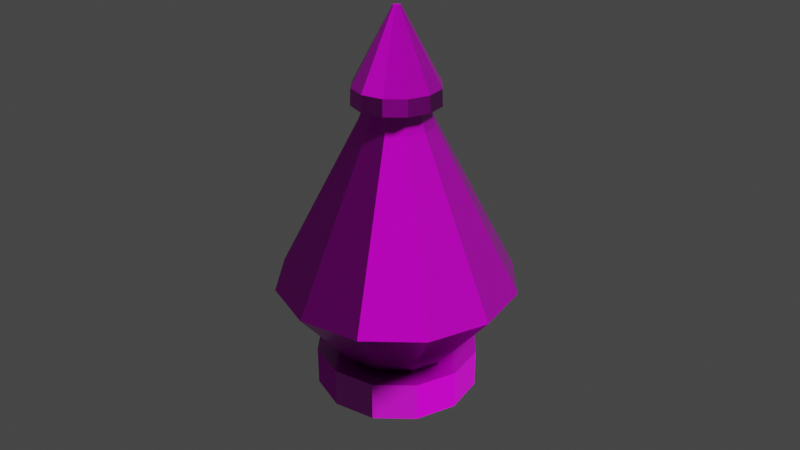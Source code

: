 # Source: pawn.blend  (saved by Blender 3.0.42; exported with 4.5.12 LTS)
import bpy
from mathutils import Matrix  # noqa: F401  (used for matrix-valued properties, if any)

bpy.ops.wm.read_factory_settings(use_empty=True)
scene = bpy.context.scene
scene.name = 'Scene'

# ---- collections
col_collection = bpy.data.collections.new('Collection'); scene.collection.children.link(col_collection)

# ---- images (referenced by path relative to the original .blend; pixels are not part of the script)
import os
ASSET_DIR = os.environ.get("B2B_ASSET_DIR", "")  # directory of the original .blend (textures are referenced by path, not embedded)
HERE = os.path.dirname(os.path.abspath(__file__))  # packed textures are extracted next to this script under _unpacked/

def load_image(name, relpath, width, height, colorspace="sRGB"):
    """Load a texture the original file referenced (path relative to the .blend, or extracted next to this script)."""
    p = next((c for c in (os.path.join(HERE, relpath), os.path.join(ASSET_DIR, relpath)) if relpath and os.path.exists(c)), "")
    if p:
        img = bpy.data.images.load(p, check_existing=True)
        img.name = name
    else:  # same state as the original file: an image datablock whose file is absent (Cycles renders it pink)
        img = bpy.data.images.new(name, width, height)
        img.source = "FILE"
        img.filepath = "//" + (relpath or name)
    img.colorspace_settings.name = colorspace
    return img
img_wood_table_worn_disp_4k_png = load_image('wood_table_worn_disp_4k.png', 'wood_table_worn_disp_4k.png', 1024, 1024, 'Non-Color')
img_wood_table_worn_diff_4k_jpg = load_image('wood_table_worn_diff_4k.jpg', 'wood_table_worn_diff_4k.jpg', 1024, 1024, 'sRGB')
img_wood_table_worn_rough_4k_exr = load_image('wood_table_worn_rough_4k.exr', 'wood_table_worn_rough_4k.exr', 1024, 1024, 'Non-Color')
img_wood_table_worn_nor_gl_4k_exr = load_image('wood_table_worn_nor_gl_4k.exr', 'wood_table_worn_nor_gl_4k.exr', 1024, 1024, 'Non-Color')

# ---- materials (node trees are filled in below, after node groups)
mat_material_001 = bpy.data.materials.new('Material.001')
mat_material_001.displacement_method = 'DISPLACEMENT'

# ---- material node trees
mat_material_001.use_nodes = True; mat_material_001.node_tree.nodes.clear()
_N = mat_material_001.node_tree.nodes; _L = mat_material_001.node_tree.links
n0 = _N.new('NodeFrame'); n0.name = 'Frame'; n0.location = (-1452, 263)
n0.label = 'Mapping'
n0.width = 400
n1 = _N.new('NodeFrame'); n1.name = 'Frame.001'; n1.location = (-807, 463)
n1.label = 'Textures'
n1.width = 354
n2 = _N.new('ShaderNodeOutputMaterial'); n2.name = 'Material Output'; n2.location = (300, 300)
n3 = _N.new('ShaderNodeTexImage'); n3.name = 'Image Texture'; n3.location = (84, -870)
n3.label = 'Displacement'
n3.image = img_wood_table_worn_disp_4k_png
n4 = _N.new('ShaderNodeDisplacement'); n4.name = 'Displacement'; n4.location = (-173, -327)
n4.inputs[2].default_value = 0.1
n5 = _N.new('ShaderNodeTexImage'); n5.name = 'Image Texture.001'; n5.location = (84, -30)
n5.label = 'Base Color'
n5.image = img_wood_table_worn_diff_4k_jpg
n6 = _N.new('ShaderNodeTexImage'); n6.name = 'Image Texture.002'; n6.location = (84, -310)
n6.label = 'Roughness'
n6.image = img_wood_table_worn_rough_4k_exr
n7 = _N.new('ShaderNodeTexImage'); n7.name = 'Image Texture.003'; n7.location = (84, -590)
n7.label = 'Normal'
n7.image = img_wood_table_worn_nor_gl_4k_exr
n8 = _N.new('ShaderNodeNormalMap'); n8.name = 'Normal Map'; n8.location = (-423, -127)
n9 = _N.new('ShaderNodeMapping'); n9.name = 'Mapping'; n9.location = (230, -30)
n10 = _N.new('NodeReroute'); n10.name = 'Reroute'; n10.location = (34, -586)
n10.width = 16
n10.socket_idname = 'NodeSocketVector'
n11 = _N.new('ShaderNodeTexCoord'); n11.name = 'Texture Coordinate'; n11.location = (30, -30)
n12 = _N.new('ShaderNodeBsdfPrincipled'); n12.name = 'Principled BSDF'; n12.location = (10, 300)
n12.distribution = 'GGX'
n12.subsurface_method = 'RANDOM_WALK_SKIN'
n12.inputs[3].default_value = 1.45
n12.inputs[27].default_value = (0.0, 0.0, 0.0, 1.0)
n12.inputs[28].default_value = 1.0
n3.parent = n1
n5.parent = n1
n6.parent = n1
n7.parent = n1
n9.parent = n0
n10.parent = n1
n11.parent = n0
_L.new(n12.outputs[0], n2.inputs[0])
_L.new(n3.outputs[0], n4.inputs[0])
_L.new(n4.outputs[0], n2.inputs[2])
_L.new(n5.outputs[0], n12.inputs[0])
_L.new(n6.outputs[0], n12.inputs[2])
_L.new(n7.outputs[0], n8.inputs[1])
_L.new(n8.outputs[0], n12.inputs[5])
_L.new(n10.outputs[0], n5.inputs[0])
_L.new(n10.outputs[0], n6.inputs[0])
_L.new(n10.outputs[0], n7.inputs[0])
_L.new(n10.outputs[0], n3.inputs[0])
_L.new(n9.outputs[0], n10.inputs[0])
_L.new(n11.outputs[2], n9.inputs[0])
n2.is_active_output = True

# ---- world
world_world = bpy.data.worlds.new('World'); scene.world = world_world
world_world.use_nodes = True; world_world.node_tree.nodes.clear()
_N = world_world.node_tree.nodes; _L = world_world.node_tree.links
n0 = _N.new('ShaderNodeOutputWorld'); n0.name = 'World Output'; n0.location = (300, 300)
n1 = _N.new('ShaderNodeBackground'); n1.name = 'Background'; n1.location = (10, 300)
n1.inputs[0].default_value = (0.05088, 0.05088, 0.05088, 1.0)
_L.new(n1.outputs[0], n0.inputs[0])
n0.is_active_output = True
world_world.color = (0.05088, 0.05088, 0.05088)
world_world.use_sun_shadow = False
world_world.sun_shadow_jitter_overblur = 0.0

# ---- cameras
cam_camera = bpy.data.cameras.new('Camera')
cam_camera.clip_end = 100.0
cam_camera.lens = 40.48
cam_camera.ortho_scale = 7.314

# ---- lights
light_light = bpy.data.lights.new('Light', 'SUN')
light_light.transmission_factor = 0.0
light_light.angle = 0.1993
light_light.energy = 3.0
light_light.shadow_soft_size = 0.1
light_light.shadow_cascade_max_distance = 1000.0

# ---- meshes
me_cylinder = bpy.data.meshes.new('Cylinder')
me_cylinder.from_pydata([(0.0, 1.0, 0.0), (0.0, 1.0, 0.5), (0.5, 0.866, 0.0), (0.5, 0.866, 0.5), (0.866, 0.5, 0.0), (0.866, 0.5, 0.5), (1.0, -4.371e-08, 0.0), (1.0, -4.371e-08, 0.5), (0.866, -0.5, 0.0), (0.866, -0.5, 0.5), (0.5, -0.866, 0.0), (0.5, -0.866, 0.5), (-8.742e-08, -1.0, 0.0), (-8.742e-08, -1.0, 0.5), (-0.5, -0.866, 0.0), (-0.5, -0.866, 0.5), (-0.866, -0.5, 0.0), (-0.866, -0.5, 0.5), (-1.0, 1.192e-08, 0.0), (-1.0, 1.192e-08, 0.5), (-0.866, 0.5, 0.0), (-0.866, 0.5, 0.5), (-0.5, 0.866, 0.0), (-0.5, 0.866, 0.5), (0.3654, 0.6329, 0.5), (-4.011e-09, 0.7309, 0.5), (0.6329, 0.3654, 0.5), (0.7309, -3.462e-08, 0.5), (0.6329, -0.3654, 0.5), (0.3654, -0.6329, 0.5), (-6.79e-08, -0.7309, 0.5), (-0.3654, -0.6329, 0.5), (-0.6329, -0.3654, 0.5), (-0.7309, 6.042e-09, 0.5), (-0.6329, 0.3654, 0.5), (-0.3654, 0.6329, 0.5), (0.7309, 1.266, 1.365), (-3.054e-09, 1.462, 1.365), (1.266, 0.7309, 1.365), (1.462, -4.937e-08, 1.365), (1.266, -0.7309, 1.365), (0.7309, -1.266, 1.365), (-1.308e-07, -1.462, 1.365), (-0.7309, -1.266, 1.365), (-1.266, -0.7309, 1.365), (-1.462, 3.195e-08, 1.365), (-1.266, 0.7309, 1.365), (-0.7309, 1.266, 1.365), (0.2302, 0.3988, 3.297), (1.095e-08, 0.4605, 3.297), (0.3988, 0.2302, 3.297), (0.4605, -1.555e-08, 3.297), (0.3988, -0.2302, 3.297), (0.2302, -0.3988, 3.297), (-2.93e-08, -0.4605, 3.297), (-0.2302, -0.3988, 3.297), (-0.3988, -0.2302, 3.297), (-0.4605, 1.007e-08, 3.297), (-0.3988, 0.2302, 3.297), (-0.2302, 0.3988, 3.297), (0.1623, 0.2811, 3.601), (7.803e-09, 0.3246, 3.601), (0.2811, 0.1623, 3.601), (0.3246, -1.281e-08, 3.601), (0.2811, -0.1623, 3.601), (0.1623, -0.2811, 3.601), (-2.058e-08, -0.3246, 3.601), (-0.1623, -0.2811, 3.601), (-0.2811, -0.1623, 3.601), (-0.3246, 5.25e-09, 3.601), (-0.2811, 0.1623, 3.601), (-0.1623, 0.2811, 3.601), (0.2626, 0.4548, 3.503), (1.729e-08, 0.5252, 3.503), (0.4548, 0.2626, 3.503), (0.5252, -2.266e-08, 3.503), (0.4548, -0.2626, 3.503), (0.2626, -0.4548, 3.503), (-2.863e-08, -0.5252, 3.503), (-0.2626, -0.4548, 3.503), (-0.4548, -0.2626, 3.503), (-0.5252, 6.56e-09, 3.503), (-0.4548, 0.2626, 3.503), (-0.2626, 0.4548, 3.503), (0.2626, 0.4548, 3.719), (1.729e-08, 0.5252, 3.719), (0.4548, 0.2626, 3.719), (0.5252, -2.266e-08, 3.719), (0.4548, -0.2626, 3.719), (0.2626, -0.4548, 3.719), (-2.863e-08, -0.5252, 3.719), (-0.2626, -0.4548, 3.719), (-0.4548, -0.2626, 3.719), (-0.5252, 6.56e-09, 3.719), (-0.4548, 0.2626, 3.719), (-0.2626, 0.4548, 3.719), (0.02901, 0.05025, 4.583), (6.328e-09, 0.05803, 4.583), (0.05025, 0.02901, 4.583), (0.05803, -2.504e-09, 4.583), (0.05025, -0.02901, 4.583), (0.02901, -0.05025, 4.583), (1.255e-09, -0.05803, 4.583), (-0.02901, -0.05025, 4.583), (-0.05025, -0.02901, 4.583), (-0.05803, 7.248e-10, 4.583), (-0.05025, 0.02901, 4.583), (-0.02901, 0.05025, 4.583)], [], [(0, 1, 3, 2), (2, 3, 5, 4), (4, 5, 7, 6), (6, 7, 9, 8), (8, 9, 11, 10), (10, 11, 13, 12), (12, 13, 15, 14), (14, 15, 17, 16), (16, 17, 19, 18), (18, 19, 21, 20), (15, 13, 30, 31), (20, 21, 23, 22), (22, 23, 1, 0), (27, 26, 38, 39), (13, 11, 29, 30), (11, 9, 28, 29), (9, 7, 27, 28), (1, 23, 35, 25), (3, 1, 25, 24), (7, 5, 26, 27), (23, 21, 34, 35), (5, 3, 24, 26), (21, 19, 33, 34), (19, 17, 32, 33), (17, 15, 31, 32), (39, 38, 50, 51), (34, 33, 45, 46), (31, 30, 42, 43), (28, 27, 39, 40), (35, 34, 46, 47), (24, 25, 37, 36), (32, 31, 43, 44), (29, 28, 40, 41), (25, 35, 47, 37), (26, 24, 36, 38), (33, 32, 44, 45), (30, 29, 41, 42), (54, 53, 65, 66), (46, 45, 57, 58), (43, 42, 54, 55), (40, 39, 51, 52), (47, 46, 58, 59), (36, 37, 49, 48), (44, 43, 55, 56), (41, 40, 52, 53), (37, 47, 59, 49), (38, 36, 48, 50), (45, 44, 56, 57), (42, 41, 53, 54), (66, 65, 77, 78), (51, 50, 62, 63), (58, 57, 69, 70), (55, 54, 66, 67), (52, 51, 63, 64), (59, 58, 70, 71), (48, 49, 61, 60), (56, 55, 67, 68), (53, 52, 64, 65), (49, 59, 71, 61), (50, 48, 60, 62), (57, 56, 68, 69), (81, 80, 92, 93), (63, 62, 74, 75), (70, 69, 81, 82), (67, 66, 78, 79), (64, 63, 75, 76), (71, 70, 82, 83), (60, 61, 73, 72), (68, 67, 79, 80), (65, 64, 76, 77), (61, 71, 83, 73), (62, 60, 72, 74), (69, 68, 80, 81), (86, 84, 96, 98), (78, 77, 89, 90), (75, 74, 86, 87), (82, 81, 93, 94), (79, 78, 90, 91), (76, 75, 87, 88), (83, 82, 94, 95), (72, 73, 85, 84), (80, 79, 91, 92), (77, 76, 88, 89), (73, 83, 95, 85), (74, 72, 84, 86), (101, 100, 103, 102), (93, 92, 104, 105), (90, 89, 101, 102), (87, 86, 98, 99), (94, 93, 105, 106), (91, 90, 102, 103), (88, 87, 99, 100), (95, 94, 106, 107), (84, 85, 97, 96), (92, 91, 103, 104), (89, 88, 100, 101), (85, 95, 107, 97), (100, 99, 104, 103), (99, 98, 105, 104), (98, 96, 106, 105), (96, 97, 107, 106), (4, 6, 16, 18), (2, 4, 18, 20), (0, 2, 20, 22), (6, 8, 14, 16), (8, 10, 12, 14)])
_uv = me_cylinder.uv_layers.new(name='UVMap')
_uv.uv.foreach_set('vector', [0.8474, 0.7244, 0.8958, 0.7244, 0.9063, 0.7715, 0.8579, 0.7715, 0.7327, 0.6463, 0.7533, 0.6231, 0.7939, 0.6592, 0.7733, 0.6823, 0.8579, 0.8249, 0.9063, 0.8249, 0.8958, 0.8719, 0.8474, 0.8719, 0.8474, 0.8719, 0.8958, 0.8719, 0.8958, 0.9262, 0.8474, 0.9262, 0.8474, 0.9262, 0.8958, 0.9262, 0.9063, 0.9733, 0.8579, 0.9733, 0.719, 0.9272, 0.688, 0.9272, 0.688, 0.8728, 0.719, 0.8728, 0.8701, 0.3669, 0.9185, 0.3669, 0.9081, 0.414, 0.8597, 0.414, 0.8597, 0.414, 0.9081, 0.414, 0.9081, 0.4683, 0.8597, 0.4683, 0.8597, 0.4683, 0.9081, 0.4683, 0.9185, 0.5153, 0.8701, 0.5153, 0.6345, 0.9272, 0.6035, 0.9272, 0.6035, 0.8728, 0.6345, 0.8728, 0.732, 0.5696, 0.6777, 0.5696, 0.685, 0.5424, 0.7247, 0.5424, 0.8579, 0.6231, 0.9063, 0.6231, 0.8958, 0.6701, 0.8474, 0.6701, 0.8474, 0.6701, 0.8958, 0.6701, 0.8958, 0.7244, 0.8474, 0.7244, 0.756, 0.1097, 0.7476, 0.1466, 0.6326, 0.1512, 0.6494, 0.07723, 0.6777, 0.5696, 0.6307, 0.5425, 0.6507, 0.5225, 0.685, 0.5424, 0.6307, 0.5425, 0.6035, 0.4954, 0.6308, 0.4881, 0.6507, 0.5225, 0.6035, 0.4954, 0.6035, 0.4411, 0.6308, 0.4484, 0.6308, 0.4881, 0.732, 0.3669, 0.7791, 0.3941, 0.7591, 0.4141, 0.7247, 0.3942, 0.6777, 0.3669, 0.732, 0.3669, 0.7247, 0.3942, 0.685, 0.3942, 0.6035, 0.4411, 0.6307, 0.3941, 0.6507, 0.4141, 0.6308, 0.4484, 0.7791, 0.3941, 0.8062, 0.4411, 0.7789, 0.4484, 0.7591, 0.4141, 0.6307, 0.3941, 0.6777, 0.3669, 0.685, 0.3942, 0.6507, 0.4141, 0.8062, 0.4411, 0.8062, 0.4954, 0.7789, 0.4881, 0.7789, 0.4484, 0.8062, 0.4954, 0.7791, 0.5425, 0.7591, 0.5225, 0.7789, 0.4881, 0.7791, 0.5425, 0.732, 0.5696, 0.7247, 0.5424, 0.7591, 0.5225, 0.4801, 0.3745, 0.5501, 0.3669, 0.549, 0.5951, 0.5269, 0.5975, 0.07045, 0.5394, 0.07045, 0.4997, 0.1838, 0.4799, 0.1838, 0.5592, 0.4741, 0.753, 0.458, 0.7873, 0.3447, 0.7675, 0.3767, 0.6988, 0.7789, 0.08441, 0.756, 0.1097, 0.6494, 0.07723, 0.6952, 0.02672, 0.05445, 0.5738, 0.07045, 0.5394, 0.1838, 0.5592, 0.1518, 0.628, 0.756, 0.1854, 0.7789, 0.2157, 0.6952, 0.2892, 0.6494, 0.2288, 0.05445, 0.4653, 0.02672, 0.4455, 0.09637, 0.3714, 0.1518, 0.4111, 0.458, 0.827, 0.4741, 0.8614, 0.3767, 0.9156, 0.3447, 0.8469, 0.02672, 0.5936, 0.05445, 0.5738, 0.1518, 0.628, 0.09637, 0.6677, 0.7476, 0.1466, 0.756, 0.1854, 0.6494, 0.2288, 0.6326, 0.1512, 0.07045, 0.4997, 0.05445, 0.4653, 0.1518, 0.4111, 0.1838, 0.4799, 0.458, 0.7873, 0.458, 0.827, 0.3447, 0.8469, 0.3447, 0.7675, 0.2747, 0.2528, 0.2896, 0.2546, 0.2912, 0.2883, 0.2807, 0.287, 0.02672, 0.166, 0.05021, 0.1244, 0.2137, 0.2836, 0.2063, 0.2967, 0.1756, 0.04402, 0.2438, 0.02672, 0.2747, 0.2528, 0.2532, 0.2582, 0.4049, 0.4, 0.4801, 0.3745, 0.5269, 0.5975, 0.5032, 0.6055, 0.5091, 0.03428, 0.5792, 0.02672, 0.578, 0.2549, 0.556, 0.2573, 0.3738, 0.09631, 0.434, 0.05975, 0.5323, 0.2653, 0.5133, 0.2768, 0.1047, 0.07978, 0.1756, 0.04402, 0.2532, 0.2582, 0.2309, 0.2695, 0.3447, 0.4365, 0.4049, 0.4, 0.5032, 0.6055, 0.4842, 0.617, 0.434, 0.05975, 0.5091, 0.03428, 0.556, 0.2573, 0.5323, 0.2653, 0.3447, 0.1342, 0.3738, 0.09631, 0.5133, 0.2768, 0.5042, 0.2887, 0.05021, 0.1244, 0.1047, 0.07978, 0.2309, 0.2695, 0.2137, 0.2836, 0.2438, 0.02672, 0.2912, 0.03253, 0.2896, 0.2546, 0.2747, 0.2528, 0.2743, 0.5368, 0.2641, 0.548, 0.2433, 0.5373, 0.2598, 0.5192, 0.5269, 0.5975, 0.549, 0.5951, 0.5501, 0.6298, 0.5345, 0.6315, 0.2063, 0.2967, 0.2137, 0.2836, 0.2377, 0.3087, 0.2325, 0.318, 0.2532, 0.2582, 0.2747, 0.2528, 0.2807, 0.287, 0.2655, 0.2909, 0.5032, 0.6055, 0.5269, 0.5975, 0.5345, 0.6315, 0.5178, 0.6372, 0.556, 0.2573, 0.578, 0.2549, 0.5792, 0.2896, 0.5636, 0.2913, 0.5133, 0.2768, 0.5323, 0.2653, 0.5469, 0.297, 0.5335, 0.3051, 0.2309, 0.2695, 0.2532, 0.2582, 0.2655, 0.2909, 0.2498, 0.2988, 0.4842, 0.617, 0.5032, 0.6055, 0.5178, 0.6372, 0.5045, 0.6453, 0.5323, 0.2653, 0.556, 0.2573, 0.5636, 0.2913, 0.5469, 0.297, 0.5042, 0.2887, 0.5133, 0.2768, 0.5335, 0.3051, 0.5271, 0.3135, 0.2137, 0.2836, 0.2309, 0.2695, 0.2498, 0.2988, 0.2377, 0.3087, 0.2524, 0.8483, 0.2273, 0.8452, 0.2343, 0.8255, 0.2594, 0.8286, 0.2641, 0.5817, 0.2743, 0.5951, 0.2598, 0.6135, 0.2433, 0.5918, 0.8694, 0.2213, 0.8592, 0.2325, 0.8384, 0.2218, 0.8548, 0.2037, 0.8592, 0.2662, 0.8694, 0.2796, 0.8548, 0.298, 0.8384, 0.2763, 0.2604, 0.5645, 0.2641, 0.5817, 0.2433, 0.5918, 0.2373, 0.5639, 0.2641, 0.4339, 0.2743, 0.4474, 0.2598, 0.4657, 0.2433, 0.444, 0.2641, 0.4003, 0.2604, 0.4167, 0.2373, 0.4161, 0.2433, 0.3896, 0.8555, 0.2489, 0.8592, 0.2662, 0.8384, 0.2763, 0.8324, 0.2484, 0.2641, 0.548, 0.2604, 0.5645, 0.2373, 0.5639, 0.2433, 0.5373, 0.2604, 0.4167, 0.2641, 0.4339, 0.2433, 0.444, 0.2373, 0.4161, 0.2743, 0.3891, 0.2641, 0.4003, 0.2433, 0.3896, 0.2598, 0.3714, 0.8592, 0.2325, 0.8555, 0.2489, 0.8324, 0.2484, 0.8384, 0.2218, 0.02848, 0.7914, 0.03657, 0.7763, 0.1129, 0.8456, 0.112, 0.8472, 0.5409, 0.7807, 0.5409, 0.8092, 0.5275, 0.8092, 0.5275, 0.7807, 0.8856, 0.02672, 0.9103, 0.03223, 0.9103, 0.05312, 0.8856, 0.04762, 0.5409, 0.8627, 0.5409, 0.8912, 0.5275, 0.8912, 0.5275, 0.8627, 0.2004, 0.8356, 0.179, 0.8221, 0.186, 0.8024, 0.2075, 0.8159, 0.8571, 0.02672, 0.8856, 0.02672, 0.8856, 0.04762, 0.8571, 0.04762, 0.07107, 0.7279, 0.09545, 0.7211, 0.1053, 0.7396, 0.08092, 0.7463, 0.02672, 0.7578, 0.04592, 0.7414, 0.05576, 0.7598, 0.03657, 0.7763, 0.2273, 0.8452, 0.2004, 0.8356, 0.2075, 0.8159, 0.2343, 0.8255, 0.8324, 0.03223, 0.8571, 0.02672, 0.8571, 0.04762, 0.8324, 0.05312, 0.04592, 0.7414, 0.07107, 0.7279, 0.08092, 0.7463, 0.05576, 0.7598, 0.5275, 0.7273, 0.5275, 0.6988, 0.5409, 0.6988, 0.5409, 0.7273, 0.7826, 0.8744, 0.7842, 0.8771, 0.7768, 0.8728, 0.7799, 0.8728, 0.2594, 0.8286, 0.2343, 0.8255, 0.2567, 0.7252, 0.2594, 0.7255, 0.186, 0.8024, 0.1758, 0.7887, 0.2502, 0.7211, 0.2513, 0.7226, 0.8856, 0.04762, 0.9103, 0.05312, 0.8756, 0.1502, 0.8729, 0.1496, 0.1053, 0.7396, 0.1224, 0.7412, 0.1224, 0.8417, 0.1205, 0.8415, 0.2075, 0.8159, 0.186, 0.8024, 0.2513, 0.7226, 0.2537, 0.7241, 0.8571, 0.04762, 0.8856, 0.04762, 0.8729, 0.1496, 0.8698, 0.1496, 0.08092, 0.7463, 0.1053, 0.7396, 0.1205, 0.8415, 0.1178, 0.8423, 0.03657, 0.7763, 0.05576, 0.7598, 0.115, 0.8437, 0.1129, 0.8456, 0.2343, 0.8255, 0.2075, 0.8159, 0.2537, 0.7241, 0.2567, 0.7252, 0.8324, 0.05312, 0.8571, 0.04762, 0.8698, 0.1496, 0.867, 0.1502, 0.05576, 0.7598, 0.08092, 0.7463, 0.1178, 0.8423, 0.115, 0.8437, 0.7842, 0.8771, 0.7842, 0.8803, 0.774, 0.8744, 0.7768, 0.8728, 0.7842, 0.8803, 0.7826, 0.883, 0.7725, 0.8771, 0.774, 0.8744, 0.7826, 0.883, 0.7799, 0.8846, 0.7725, 0.8803, 0.7725, 0.8771, 0.7799, 0.8846, 0.7768, 0.8846, 0.774, 0.883, 0.7725, 0.8803, 0.7733, 0.6823, 0.7939, 0.73, 0.6241, 0.7684, 0.6035, 0.7208, 0.7327, 0.6463, 0.7733, 0.6823, 0.6035, 0.7208, 0.6084, 0.6744, 0.683, 0.6314, 0.7327, 0.6463, 0.6084, 0.6744, 0.6375, 0.6417, 0.7939, 0.73, 0.789, 0.7763, 0.6647, 0.8045, 0.6241, 0.7684, 0.789, 0.7763, 0.7599, 0.8091, 0.7144, 0.8194, 0.6647, 0.8045])
me_cylinder.materials.append(mat_material_001)
me_cylinder.use_remesh_fix_poles = True
me_cylinder.use_remesh_preserve_attributes = False
me_cylinder.update()

# ---- objects
ob_light = bpy.data.objects.new('Light', light_light)
ob_camera = bpy.data.objects.new('Camera', cam_camera)
ob_pawn = bpy.data.objects.new('Pawn', me_cylinder)

# ---- transforms, parenting, visibility, modifiers, constraints
ob_light.location = (4.076, 1.005, 5.904)
ob_light.rotation_euler = (0.6503, 0.05522, 1.866)
ob_light.lock_rotations_4d = False
ob_light.empty_display_type = 'ARROWS'
ob_light.color = (0.0, 0.0, 0.0, 0.0)
ob_light.lineart.crease_threshold = 0.0
ob_camera.location = (6.765, -6.329, 6.651)
ob_camera.rotation_euler = (1.109, 0.0, 0.8149)
ob_camera.lock_rotations_4d = False
ob_camera.empty_display_type = 'ARROWS'
ob_camera.color = (0.0, 0.0, 0.0, 0.0)
ob_camera.display_type = 'WIRE'
ob_camera.lineart.crease_threshold = 0.0
ob_pawn.location = (0.0, 0.0, 0.0)

# ---- collection membership
col_collection.objects.link(ob_light)
col_collection.objects.link(ob_camera)
col_collection.objects.link(ob_pawn)

# ---- scene / render settings (as saved in the file)
scene.camera = ob_camera
scene.frame_start = 1; scene.frame_end = 250; scene.frame_set(1)
scene.render.engine = 'CYCLES'
scene.cycles.sampling_pattern = 'TABULATED_SOBOL'
scene.cycles.use_light_tree = False
scene.view_settings.view_transform = 'Filmic'
bpy.context.view_layer.update()

